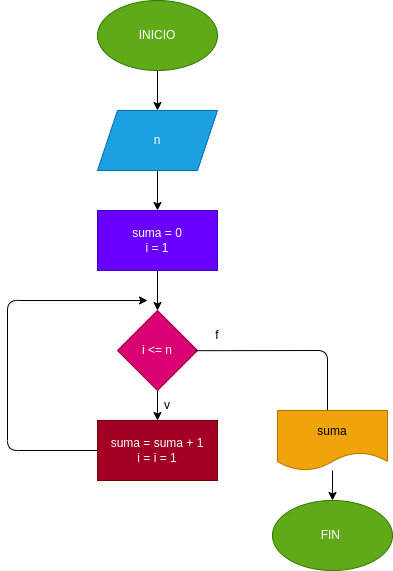

The diagram above was exported from draw.io. Its source (the exported page's mxGraphModel, read from the mxfile embedded in the PNG):
<mxGraphModel dx="434" dy="303" grid="1" gridSize="10" guides="1" tooltips="1" connect="1" arrows="1" fold="1" page="1" pageScale="1" pageWidth="827" pageHeight="1169" math="0" shadow="0">
  <root>
    <mxCell id="0" />
    <mxCell id="1" parent="0" />
    <mxCell id="3" style="edgeStyle=none;html=1;" edge="1" parent="1" source="2" target="4">
      <mxGeometry relative="1" as="geometry">
        <mxPoint x="230" y="110" as="targetPoint" />
      </mxGeometry>
    </mxCell>
    <mxCell id="2" value="INICIO" style="ellipse;whiteSpace=wrap;html=1;fillColor=#60a917;fontColor=#ffffff;strokeColor=#2D7600;" vertex="1" parent="1">
      <mxGeometry x="170" width="120" height="70" as="geometry" />
    </mxCell>
    <mxCell id="5" style="edgeStyle=none;html=1;" edge="1" parent="1" source="4" target="6">
      <mxGeometry relative="1" as="geometry">
        <mxPoint x="230" y="210" as="targetPoint" />
      </mxGeometry>
    </mxCell>
    <mxCell id="4" value="n" style="shape=parallelogram;perimeter=parallelogramPerimeter;whiteSpace=wrap;html=1;fixedSize=1;fillColor=#1ba1e2;fontColor=#ffffff;strokeColor=#006EAF;" vertex="1" parent="1">
      <mxGeometry x="170" y="110" width="120" height="60" as="geometry" />
    </mxCell>
    <mxCell id="7" style="edgeStyle=none;html=1;" edge="1" parent="1" source="6" target="8">
      <mxGeometry relative="1" as="geometry">
        <mxPoint x="230" y="310" as="targetPoint" />
      </mxGeometry>
    </mxCell>
    <mxCell id="6" value="suma = 0&lt;br&gt;i = 1" style="rounded=0;whiteSpace=wrap;html=1;fillColor=#6a00ff;fontColor=#ffffff;strokeColor=#3700CC;" vertex="1" parent="1">
      <mxGeometry x="170" y="210" width="120" height="60" as="geometry" />
    </mxCell>
    <mxCell id="9" style="edgeStyle=none;html=1;" edge="1" parent="1" source="8" target="10">
      <mxGeometry relative="1" as="geometry">
        <mxPoint x="230" y="430" as="targetPoint" />
      </mxGeometry>
    </mxCell>
    <mxCell id="8" value="i &amp;lt;= n" style="rhombus;whiteSpace=wrap;html=1;fillColor=#d80073;fontColor=#ffffff;strokeColor=#A50040;" vertex="1" parent="1">
      <mxGeometry x="190" y="310" width="80" height="80" as="geometry" />
    </mxCell>
    <mxCell id="10" value="suma = suma + 1&lt;br&gt;i = i = 1" style="rounded=0;whiteSpace=wrap;html=1;fillColor=#a20025;fontColor=#ffffff;strokeColor=#6F0000;" vertex="1" parent="1">
      <mxGeometry x="170" y="420" width="120" height="60" as="geometry" />
    </mxCell>
    <mxCell id="11" value="" style="endArrow=classic;html=1;exitX=0;exitY=0.5;exitDx=0;exitDy=0;" edge="1" parent="1" source="10">
      <mxGeometry width="50" height="50" relative="1" as="geometry">
        <mxPoint x="200" y="390" as="sourcePoint" />
        <mxPoint x="220" y="300" as="targetPoint" />
        <Array as="points">
          <mxPoint x="80" y="450" />
          <mxPoint x="80" y="300" />
        </Array>
      </mxGeometry>
    </mxCell>
    <mxCell id="12" value="v" style="text;html=1;strokeColor=none;fillColor=none;align=center;verticalAlign=middle;whiteSpace=wrap;rounded=0;" vertex="1" parent="1">
      <mxGeometry x="210" y="390" width="60" height="30" as="geometry" />
    </mxCell>
    <mxCell id="13" value="f" style="text;html=1;strokeColor=none;fillColor=none;align=center;verticalAlign=middle;whiteSpace=wrap;rounded=0;" vertex="1" parent="1">
      <mxGeometry x="260" y="320" width="60" height="30" as="geometry" />
    </mxCell>
    <mxCell id="15" value="" style="endArrow=none;html=1;entryX=0.128;entryY=1.006;entryDx=0;entryDy=0;entryPerimeter=0;" edge="1" parent="1" target="13">
      <mxGeometry width="50" height="50" relative="1" as="geometry">
        <mxPoint x="400" y="410" as="sourcePoint" />
        <mxPoint x="250" y="340" as="targetPoint" />
        <Array as="points">
          <mxPoint x="400" y="410" />
          <mxPoint x="400" y="350" />
        </Array>
      </mxGeometry>
    </mxCell>
    <mxCell id="17" style="edgeStyle=none;html=1;" edge="1" parent="1" source="16">
      <mxGeometry relative="1" as="geometry">
        <mxPoint x="405" y="500" as="targetPoint" />
      </mxGeometry>
    </mxCell>
    <mxCell id="16" value="suma" style="shape=document;whiteSpace=wrap;html=1;boundedLbl=1;fillColor=#f0a30a;fontColor=#000000;strokeColor=#BD7000;" vertex="1" parent="1">
      <mxGeometry x="350" y="410" width="110" height="60" as="geometry" />
    </mxCell>
    <mxCell id="18" value="FIN&amp;nbsp;" style="ellipse;whiteSpace=wrap;html=1;fillColor=#60a917;fontColor=#ffffff;strokeColor=#2D7600;" vertex="1" parent="1">
      <mxGeometry x="345" y="500" width="120" height="70" as="geometry" />
    </mxCell>
  </root>
</mxGraphModel>